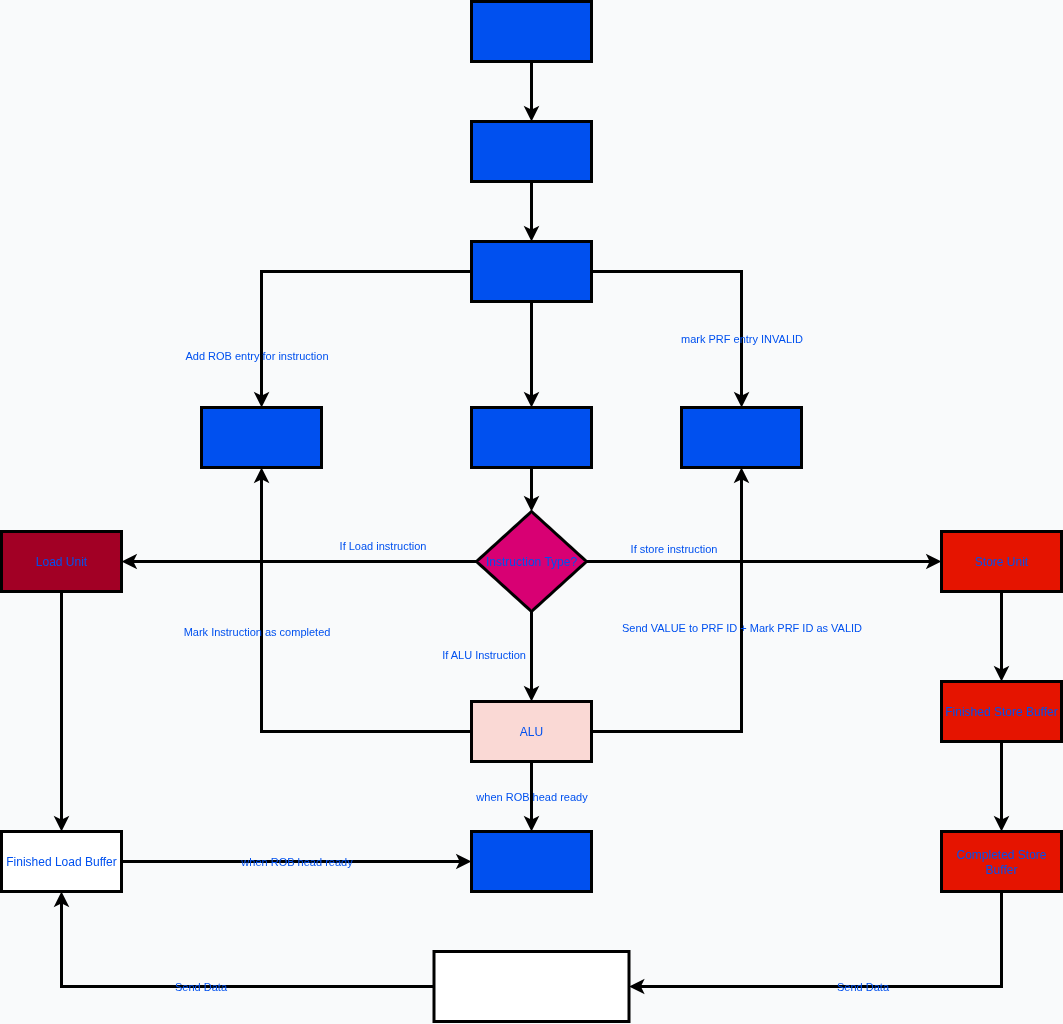

The diagram above was exported from draw.io. Its source (the exported page's mxGraphModel, read from the mxfile embedded in the PNG):
<mxGraphModel dx="3044" dy="1094" grid="0" gridSize="10" guides="1" tooltips="1" connect="1" arrows="1" fold="1" page="1" pageScale="1" pageWidth="850" pageHeight="1100" background="light-dark(#F9FAFB,#EDEDED)" math="0" shadow="0">
  <root>
    <mxCell id="0" />
    <mxCell id="1" parent="0" />
    <mxCell id="9KBksg04WWzdWalHwPcp-4" value="" style="edgeStyle=orthogonalEdgeStyle;rounded=0;orthogonalLoop=1;jettySize=auto;html=1;strokeWidth=3;strokeColor=light-dark(#000000,#000000);labelBackgroundColor=none;fontColor=light-dark(#0050EF,#000204);" edge="1" parent="1" source="9KBksg04WWzdWalHwPcp-2" target="9KBksg04WWzdWalHwPcp-3">
      <mxGeometry relative="1" as="geometry" />
    </mxCell>
    <mxCell id="9KBksg04WWzdWalHwPcp-2" value="Fetch" style="rounded=0;whiteSpace=wrap;html=1;labelBackgroundColor=none;fillColor=#0050ef;fontColor=light-dark(#0050EF,#000204);strokeColor=light-dark(#000000,#000000);strokeWidth=3;" vertex="1" parent="1">
      <mxGeometry x="-61" y="40" width="120" height="60" as="geometry" />
    </mxCell>
    <mxCell id="9KBksg04WWzdWalHwPcp-6" value="" style="edgeStyle=orthogonalEdgeStyle;rounded=0;orthogonalLoop=1;jettySize=auto;html=1;strokeWidth=3;strokeColor=light-dark(#000000,#000000);labelBackgroundColor=none;fontColor=light-dark(#0050EF,#000204);" edge="1" parent="1" source="9KBksg04WWzdWalHwPcp-3" target="9KBksg04WWzdWalHwPcp-5">
      <mxGeometry relative="1" as="geometry" />
    </mxCell>
    <mxCell id="9KBksg04WWzdWalHwPcp-3" value="Decode" style="rounded=0;whiteSpace=wrap;html=1;fillColor=#0050ef;fontColor=light-dark(#0050EF,#000204);strokeColor=light-dark(#000000,#000000);strokeWidth=3;labelBackgroundColor=none;" vertex="1" parent="1">
      <mxGeometry x="-61" y="160" width="120" height="60" as="geometry" />
    </mxCell>
    <mxCell id="9KBksg04WWzdWalHwPcp-8" value="" style="edgeStyle=orthogonalEdgeStyle;rounded=0;orthogonalLoop=1;jettySize=auto;html=1;strokeWidth=3;strokeColor=light-dark(#000000,#000000);labelBackgroundColor=none;fontColor=light-dark(#0050EF,#000204);" edge="1" parent="1" source="9KBksg04WWzdWalHwPcp-5" target="9KBksg04WWzdWalHwPcp-7">
      <mxGeometry relative="1" as="geometry" />
    </mxCell>
    <mxCell id="9KBksg04WWzdWalHwPcp-10" value="mark PRF entry INVALID" style="edgeStyle=orthogonalEdgeStyle;rounded=0;orthogonalLoop=1;jettySize=auto;html=1;strokeWidth=3;strokeColor=light-dark(#000000,#000000);labelBackgroundColor=none;fontColor=light-dark(#0050EF,#000204);" edge="1" parent="1" source="9KBksg04WWzdWalHwPcp-5" target="9KBksg04WWzdWalHwPcp-9">
      <mxGeometry x="0.5172" relative="1" as="geometry">
        <mxPoint as="offset" />
      </mxGeometry>
    </mxCell>
    <mxCell id="9KBksg04WWzdWalHwPcp-27" value="Add ROB entry for instruction" style="edgeStyle=orthogonalEdgeStyle;rounded=0;orthogonalLoop=1;jettySize=auto;html=1;strokeWidth=3;strokeColor=light-dark(#000000,#000000);labelBackgroundColor=none;fontColor=light-dark(#0050EF,#000204);" edge="1" parent="1" source="9KBksg04WWzdWalHwPcp-5" target="9KBksg04WWzdWalHwPcp-26">
      <mxGeometry x="0.6999" y="-5" relative="1" as="geometry">
        <mxPoint as="offset" />
      </mxGeometry>
    </mxCell>
    <mxCell id="9KBksg04WWzdWalHwPcp-5" value="RAT (Renaming)" style="whiteSpace=wrap;html=1;rounded=0;fillColor=#0050ef;fontColor=light-dark(#0050EF,#000204);strokeColor=light-dark(#000000,#000000);strokeWidth=3;labelBackgroundColor=none;" vertex="1" parent="1">
      <mxGeometry x="-61" y="280" width="120" height="60" as="geometry" />
    </mxCell>
    <mxCell id="9KBksg04WWzdWalHwPcp-17" value="" style="edgeStyle=orthogonalEdgeStyle;rounded=0;orthogonalLoop=1;jettySize=auto;html=1;strokeWidth=3;strokeColor=light-dark(#000000,#000000);labelBackgroundColor=none;fontColor=light-dark(#0050EF,#000204);" edge="1" parent="1" source="9KBksg04WWzdWalHwPcp-7" target="9KBksg04WWzdWalHwPcp-16">
      <mxGeometry relative="1" as="geometry" />
    </mxCell>
    <mxCell id="9KBksg04WWzdWalHwPcp-7" value="RS(Reservation Station)" style="whiteSpace=wrap;html=1;rounded=0;fillColor=#0050ef;fontColor=light-dark(#0050EF,#000204);strokeColor=light-dark(#000000,#000000);strokeWidth=3;labelBackgroundColor=none;" vertex="1" parent="1">
      <mxGeometry x="-61" y="446" width="120" height="60" as="geometry" />
    </mxCell>
    <mxCell id="9KBksg04WWzdWalHwPcp-9" value="PRF(Physical Register File)" style="whiteSpace=wrap;html=1;rounded=0;fillColor=#0050ef;fontColor=light-dark(#0050EF,#000204);strokeColor=light-dark(#000000,#000000);strokeWidth=3;labelBackgroundColor=none;" vertex="1" parent="1">
      <mxGeometry x="149" y="446" width="120" height="60" as="geometry" />
    </mxCell>
    <mxCell id="9KBksg04WWzdWalHwPcp-25" value="when ROB head ready" style="edgeStyle=orthogonalEdgeStyle;rounded=0;orthogonalLoop=1;jettySize=auto;html=1;strokeWidth=3;strokeColor=light-dark(#000000,#000000);labelBackgroundColor=none;fontColor=light-dark(#0050EF,#000204);" edge="1" parent="1" source="9KBksg04WWzdWalHwPcp-11" target="9KBksg04WWzdWalHwPcp-24">
      <mxGeometry relative="1" as="geometry" />
    </mxCell>
    <mxCell id="9KBksg04WWzdWalHwPcp-28" value="Mark Instruction as completed" style="edgeStyle=orthogonalEdgeStyle;rounded=0;orthogonalLoop=1;jettySize=auto;html=1;strokeWidth=3;strokeColor=light-dark(#000000,#000000);labelBackgroundColor=none;fontColor=light-dark(#0050EF,#000204);" edge="1" parent="1" source="9KBksg04WWzdWalHwPcp-11" target="9KBksg04WWzdWalHwPcp-26">
      <mxGeometry x="0.3044" y="5" relative="1" as="geometry">
        <mxPoint y="-1" as="offset" />
      </mxGeometry>
    </mxCell>
    <mxCell id="9KBksg04WWzdWalHwPcp-43" value="Send VALUE to PRF ID + Mark PRF ID as VALID" style="edgeStyle=orthogonalEdgeStyle;rounded=0;orthogonalLoop=1;jettySize=auto;html=1;exitX=1;exitY=0.5;exitDx=0;exitDy=0;entryX=0.5;entryY=1;entryDx=0;entryDy=0;strokeWidth=3;strokeColor=light-dark(#000000,#000000);labelBackgroundColor=none;fontColor=light-dark(#0050EF,#000204);" edge="1" parent="1" source="9KBksg04WWzdWalHwPcp-11" target="9KBksg04WWzdWalHwPcp-9">
      <mxGeometry x="0.2245" relative="1" as="geometry">
        <mxPoint as="offset" />
      </mxGeometry>
    </mxCell>
    <mxCell id="9KBksg04WWzdWalHwPcp-11" value="ALU" style="whiteSpace=wrap;html=1;rounded=0;fillColor=light-dark(#FAD9D5,#C27A66);strokeColor=light-dark(#000000,#000000);strokeWidth=3;labelBackgroundColor=none;fontColor=light-dark(#0050EF,#000204);" vertex="1" parent="1">
      <mxGeometry x="-61" y="740" width="120" height="60" as="geometry" />
    </mxCell>
    <mxCell id="9KBksg04WWzdWalHwPcp-40" value="" style="edgeStyle=orthogonalEdgeStyle;rounded=0;orthogonalLoop=1;jettySize=auto;html=1;strokeWidth=3;strokeColor=light-dark(#000000,#000000);labelBackgroundColor=none;fontColor=light-dark(#0050EF,#000204);" edge="1" parent="1" source="9KBksg04WWzdWalHwPcp-14" target="9KBksg04WWzdWalHwPcp-39">
      <mxGeometry relative="1" as="geometry" />
    </mxCell>
    <mxCell id="9KBksg04WWzdWalHwPcp-14" value="Load Unit" style="rounded=0;whiteSpace=wrap;html=1;fillColor=light-dark(#A20025,#99FF99);strokeColor=light-dark(#000000,#000000);fontColor=light-dark(#0050EF,#000204);strokeWidth=3;labelBackgroundColor=none;" vertex="1" parent="1">
      <mxGeometry x="-531" y="570" width="120" height="60" as="geometry" />
    </mxCell>
    <mxCell id="9KBksg04WWzdWalHwPcp-36" value="" style="edgeStyle=orthogonalEdgeStyle;rounded=0;orthogonalLoop=1;jettySize=auto;html=1;strokeWidth=3;strokeColor=light-dark(#000000,#000000);labelBackgroundColor=none;fontColor=light-dark(#0050EF,#000204);" edge="1" parent="1" source="9KBksg04WWzdWalHwPcp-15" target="9KBksg04WWzdWalHwPcp-35">
      <mxGeometry relative="1" as="geometry" />
    </mxCell>
    <mxCell id="9KBksg04WWzdWalHwPcp-15" value="Store Unit" style="rounded=0;whiteSpace=wrap;html=1;fillColor=#e51400;fontColor=light-dark(#0050EF,#000204);strokeColor=light-dark(#000000,#000000);strokeWidth=3;labelBackgroundColor=none;" vertex="1" parent="1">
      <mxGeometry x="409" y="570" width="120" height="60" as="geometry" />
    </mxCell>
    <mxCell id="9KBksg04WWzdWalHwPcp-21" value="If Load instruction" style="edgeStyle=orthogonalEdgeStyle;rounded=0;orthogonalLoop=1;jettySize=auto;html=1;strokeWidth=3;strokeColor=light-dark(#000000,#000000);labelBackgroundColor=none;fontColor=light-dark(#0050EF,#000204);" edge="1" parent="1" source="9KBksg04WWzdWalHwPcp-16" target="9KBksg04WWzdWalHwPcp-14">
      <mxGeometry x="-0.4704" y="-16" relative="1" as="geometry">
        <mxPoint as="offset" />
      </mxGeometry>
    </mxCell>
    <mxCell id="9KBksg04WWzdWalHwPcp-23" value="If store instruction" style="edgeStyle=orthogonalEdgeStyle;rounded=0;orthogonalLoop=1;jettySize=auto;html=1;strokeWidth=3;strokeColor=light-dark(#000000,#000000);labelBackgroundColor=none;fontColor=light-dark(#0050EF,#000204);" edge="1" parent="1" source="9KBksg04WWzdWalHwPcp-16" target="9KBksg04WWzdWalHwPcp-15">
      <mxGeometry x="-0.5099" y="13" relative="1" as="geometry">
        <Array as="points">
          <mxPoint x="148" y="600" />
          <mxPoint x="148" y="600" />
        </Array>
        <mxPoint x="-1" as="offset" />
      </mxGeometry>
    </mxCell>
    <mxCell id="9KBksg04WWzdWalHwPcp-34" value="If ALU Instruction" style="edgeStyle=orthogonalEdgeStyle;rounded=0;orthogonalLoop=1;jettySize=auto;html=1;strokeWidth=3;strokeColor=light-dark(#000000,#000000);labelBackgroundColor=none;fontColor=light-dark(#0050EF,#000204);" edge="1" parent="1" source="9KBksg04WWzdWalHwPcp-16" target="9KBksg04WWzdWalHwPcp-11">
      <mxGeometry x="-0.0444" y="-48" relative="1" as="geometry">
        <mxPoint as="offset" />
      </mxGeometry>
    </mxCell>
    <mxCell id="9KBksg04WWzdWalHwPcp-16" value="Instruction Type?" style="rhombus;whiteSpace=wrap;html=1;fillColor=#d80073;fontColor=light-dark(#0050EF,#000204);strokeColor=light-dark(#000000,#000000);strokeWidth=3;labelBackgroundColor=none;" vertex="1" parent="1">
      <mxGeometry x="-56" y="550" width="110" height="100" as="geometry" />
    </mxCell>
    <mxCell id="9KBksg04WWzdWalHwPcp-24" value="ARCHMAP" style="whiteSpace=wrap;html=1;rounded=0;fillColor=#0050ef;strokeColor=light-dark(#000000,#000000);fontColor=light-dark(#0050EF,#000204);strokeWidth=3;labelBackgroundColor=none;" vertex="1" parent="1">
      <mxGeometry x="-61" y="870" width="120" height="60" as="geometry" />
    </mxCell>
    <mxCell id="9KBksg04WWzdWalHwPcp-26" value="ROB(Reorder Buffer)" style="whiteSpace=wrap;html=1;rounded=0;fillColor=#0050ef;fontColor=light-dark(#0050EF,#000204);strokeColor=light-dark(#000000,#000000);strokeWidth=3;labelBackgroundColor=none;" vertex="1" parent="1">
      <mxGeometry x="-331" y="446" width="120" height="60" as="geometry" />
    </mxCell>
    <mxCell id="9KBksg04WWzdWalHwPcp-38" value="" style="edgeStyle=orthogonalEdgeStyle;rounded=0;orthogonalLoop=1;jettySize=auto;html=1;strokeWidth=3;strokeColor=light-dark(#000000,#000000);labelBackgroundColor=none;fontColor=light-dark(#0050EF,#000204);" edge="1" parent="1" source="9KBksg04WWzdWalHwPcp-35" target="9KBksg04WWzdWalHwPcp-37">
      <mxGeometry relative="1" as="geometry" />
    </mxCell>
    <mxCell id="9KBksg04WWzdWalHwPcp-35" value="Finished Store Buffer" style="whiteSpace=wrap;html=1;rounded=0;fillColor=#e51400;fontColor=light-dark(#0050EF,#000204);strokeColor=light-dark(#000000,#000000);strokeWidth=3;labelBackgroundColor=none;" vertex="1" parent="1">
      <mxGeometry x="409" y="720" width="120" height="60" as="geometry" />
    </mxCell>
    <mxCell id="9KBksg04WWzdWalHwPcp-47" value="Send Data" style="edgeStyle=orthogonalEdgeStyle;rounded=0;orthogonalLoop=1;jettySize=auto;html=1;exitX=0.5;exitY=1;exitDx=0;exitDy=0;entryX=1;entryY=0.5;entryDx=0;entryDy=0;strokeWidth=3;strokeColor=light-dark(#000000,#000000);labelBackgroundColor=none;fontColor=light-dark(#0050EF,#000204);" edge="1" parent="1" source="9KBksg04WWzdWalHwPcp-37" target="9KBksg04WWzdWalHwPcp-45">
      <mxGeometry relative="1" as="geometry" />
    </mxCell>
    <mxCell id="9KBksg04WWzdWalHwPcp-37" value="Completed Store Buffer" style="whiteSpace=wrap;html=1;rounded=0;fillColor=#e51400;fontColor=light-dark(#0050EF,#000204);strokeColor=light-dark(#000000,#000000);strokeWidth=3;labelBackgroundColor=none;" vertex="1" parent="1">
      <mxGeometry x="409" y="870" width="120" height="60" as="geometry" />
    </mxCell>
    <mxCell id="9KBksg04WWzdWalHwPcp-42" value="&lt;span style=&quot;font-family: Helvetica; font-size: 11px; font-style: normal; font-variant-ligatures: normal; font-variant-caps: normal; font-weight: 400; letter-spacing: normal; orphans: 2; text-align: center; text-indent: 0px; text-transform: none; widows: 2; word-spacing: 0px; -webkit-text-stroke-width: 0px; white-space: nowrap; text-decoration-thickness: initial; text-decoration-style: initial; text-decoration-color: initial; float: none; display: inline !important;&quot;&gt;when ROB head ready&lt;/span&gt;" style="edgeStyle=orthogonalEdgeStyle;rounded=0;orthogonalLoop=1;jettySize=auto;html=1;entryX=0;entryY=0.5;entryDx=0;entryDy=0;fontColor=light-dark(#0050EF,#000204);labelBackgroundColor=none;strokeWidth=3;strokeColor=light-dark(#000000,#000000);" edge="1" parent="1" source="9KBksg04WWzdWalHwPcp-39" target="9KBksg04WWzdWalHwPcp-24">
      <mxGeometry relative="1" as="geometry" />
    </mxCell>
    <mxCell id="9KBksg04WWzdWalHwPcp-39" value="Finished Load Buffer" style="whiteSpace=wrap;html=1;rounded=0;fillColor=light-dark(#FFFFFF,#99FF99);strokeColor=light-dark(#000000,#000000);fontColor=light-dark(#0050EF,#000204);strokeWidth=3;labelBackgroundColor=none;" vertex="1" parent="1">
      <mxGeometry x="-531" y="870" width="120" height="60" as="geometry" />
    </mxCell>
    <mxCell id="9KBksg04WWzdWalHwPcp-48" value="Send Data" style="edgeStyle=orthogonalEdgeStyle;rounded=0;orthogonalLoop=1;jettySize=auto;html=1;exitX=0;exitY=0.5;exitDx=0;exitDy=0;entryX=0.5;entryY=1;entryDx=0;entryDy=0;strokeWidth=3;strokeColor=light-dark(#000000,#000000);labelBackgroundColor=none;fontColor=light-dark(#0050EF,#000204);" edge="1" parent="1" source="9KBksg04WWzdWalHwPcp-45" target="9KBksg04WWzdWalHwPcp-39">
      <mxGeometry relative="1" as="geometry" />
    </mxCell>
    <mxCell id="9KBksg04WWzdWalHwPcp-45" value="Main Memory" style="rounded=0;whiteSpace=wrap;html=1;fillColor=light-dark(#FFFFFF,#000099);strokeWidth=3;strokeColor=light-dark(#000000,#000000);labelBackgroundColor=none;fontColor=light-dark(#FFFFFF,#F9FAFB);" vertex="1" parent="1">
      <mxGeometry x="-98.5" y="990" width="195" height="70" as="geometry" />
    </mxCell>
  </root>
</mxGraphModel>